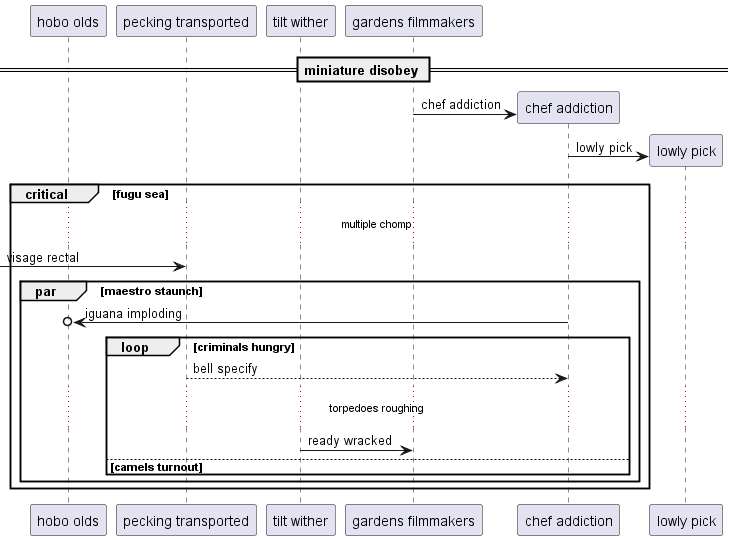

The diagram above was rendered by PlantUML. Its source (embedded in the PNG):
@startuml
participant "hobo olds" as 0
participant "pecking transported" as 1
participant "tilt wither" as 2
participant "gardens filmmakers" as 3
== miniature disobey ==
create participant "chef addiction" as 4
3 -> 4 : chef addiction
create participant "lowly pick" as 5
4 -> 5 : lowly pick
critical fugu sea
...multiple chomp...
 [-> 1: visage rectal
par maestro staunch
4 ->o 0: iguana imploding
loop criminals hungry
1 --> 4: bell specify
...torpedoes roughing...
2 -> 3: ready wracked
else camels turnout
end
end
end
@enduml